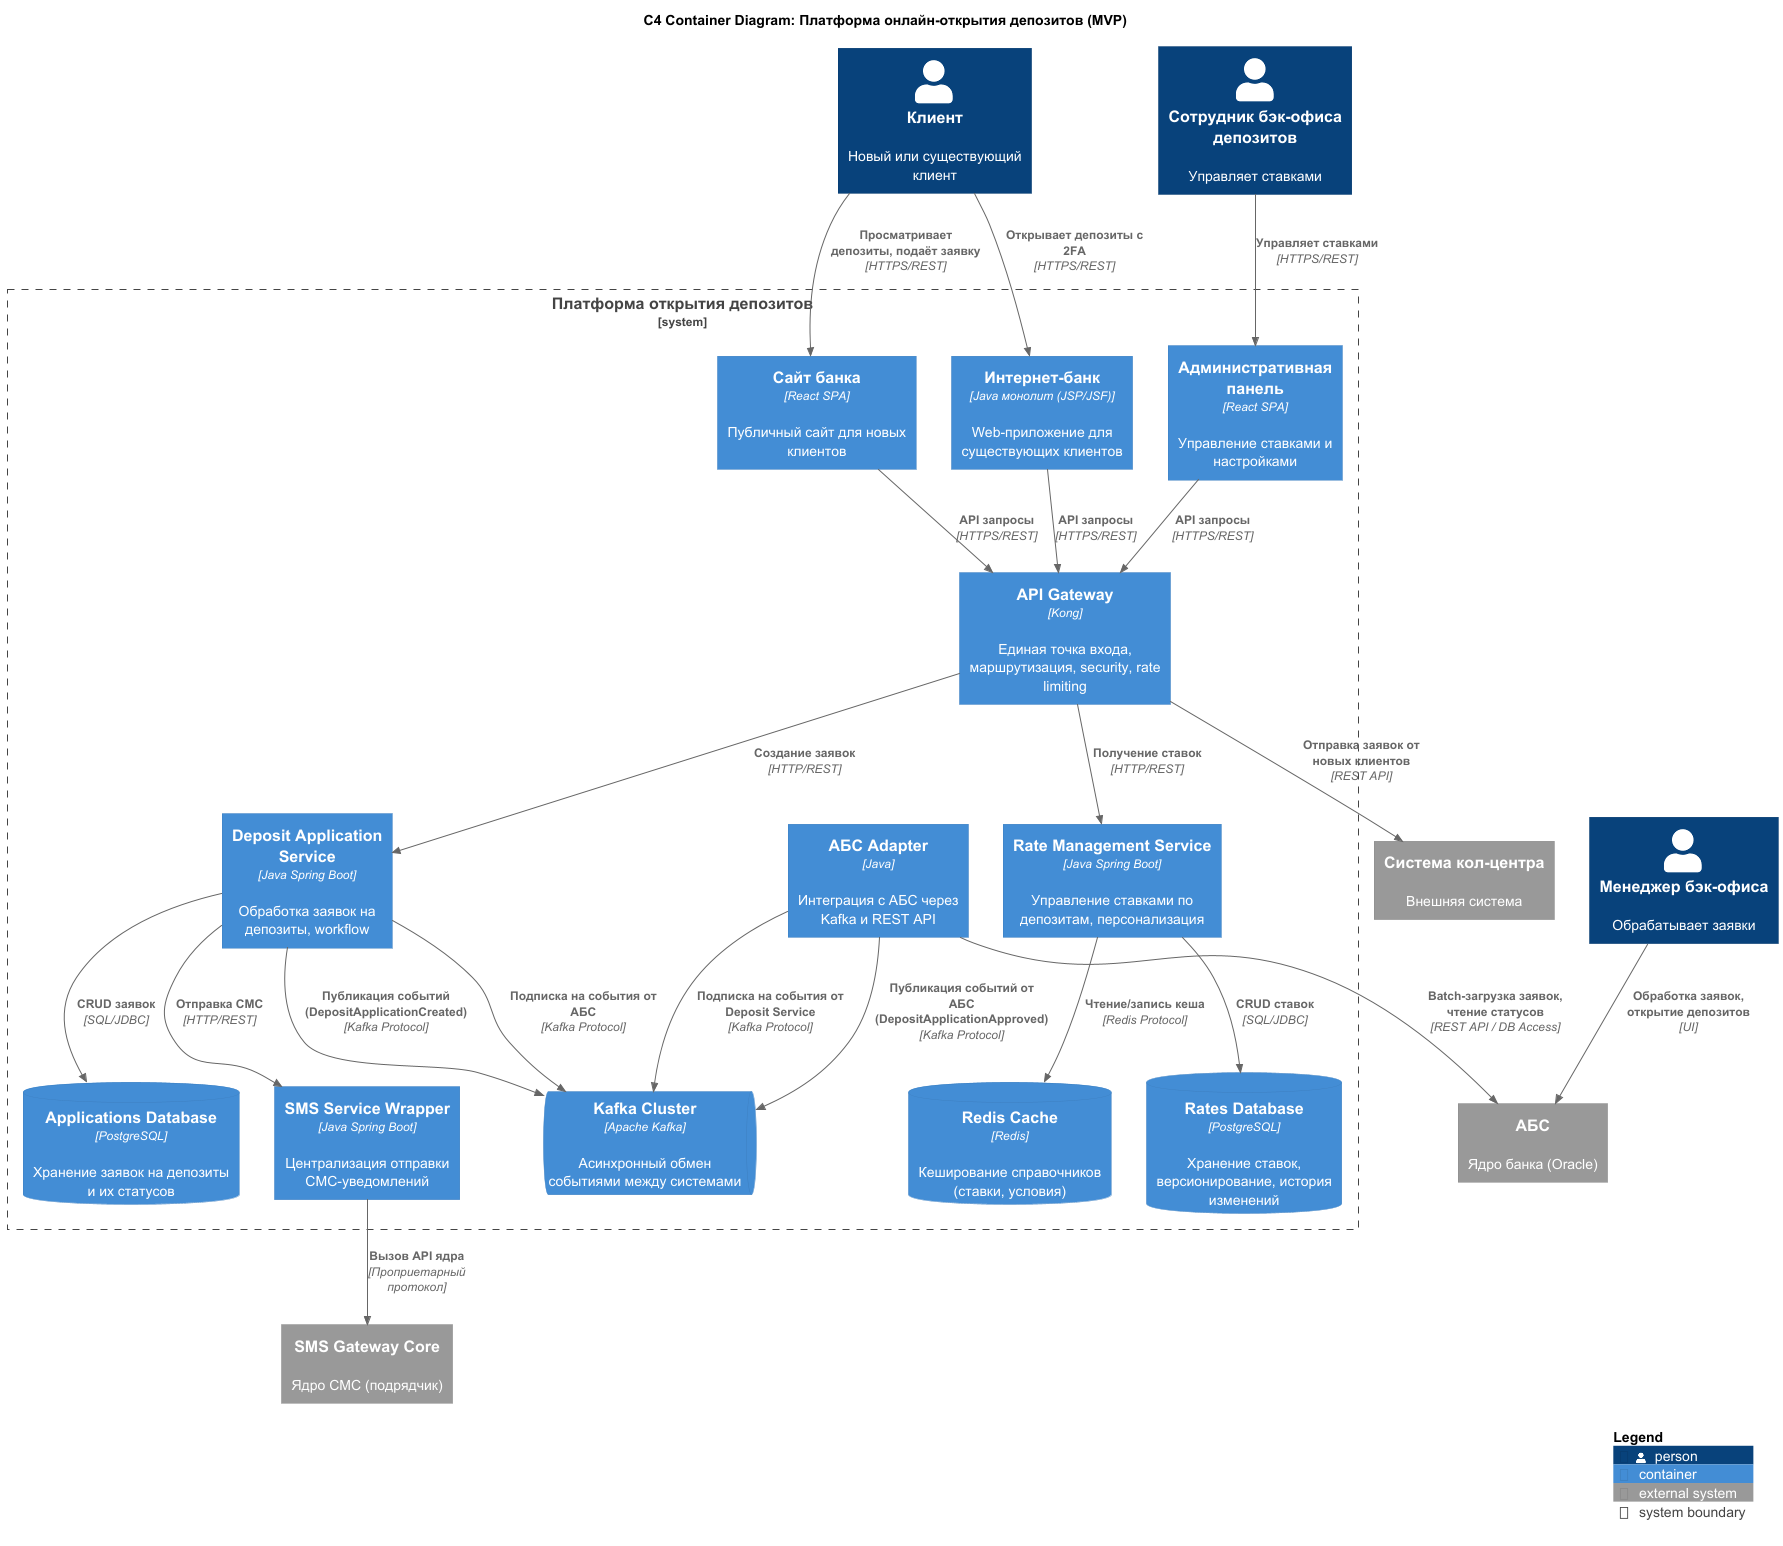

The diagram above was rendered by PlantUML. Its source (embedded in the PNG):
@startuml 02_container_diagram
!include https://raw.githubusercontent.com/plantuml-stdlib/C4-PlantUML/master/C4_Container.puml

LAYOUT_TOP_DOWN()

title C4 Container Diagram: Платформа онлайн-открытия депозитов (MVP)

Person(client, "Клиент", "Новый или существующий клиент")
Person(manager, "Менеджер бэк-офиса", "Обрабатывает заявки")
Person(officer, "Сотрудник бэк-офиса депозитов", "Управляет ставками")

System_Boundary(platform, "Платформа открытия депозитов") {
    Container(website, "Сайт банка", "React SPA", "Публичный сайт для новых клиентов")
    Container(internet_bank, "Интернет-банк", "Java монолит (JSP/JSF)", "Web-приложение для существующих клиентов")
    Container(admin_panel, "Административная панель", "React SPA", "Управление ставками и настройками")

    Container(api_gateway, "API Gateway", "Kong", "Единая точка входа, маршрутизация, security, rate limiting")

    Container(rate_service, "Rate Management Service", "Java Spring Boot", "Управление ставками по депозитам, персонализация")
    Container(deposit_service, "Deposit Application Service", "Java Spring Boot", "Обработка заявок на депозиты, workflow")
    Container(sms_wrapper, "SMS Service Wrapper", "Java Spring Boot", "Централизация отправки СМС-уведомлений")
    Container(abs_adapter, "АБС Adapter", "Java", "Интеграция с АБС через Kafka и REST API")

    ContainerDb(redis_cache, "Redis Cache", "Redis", "Кеширование справочников (ставки, условия)")
    ContainerDb(rates_db, "Rates Database", "PostgreSQL", "Хранение ставок, версионирование, история изменений")
    ContainerDb(applications_db, "Applications Database", "PostgreSQL", "Хранение заявок на депозиты и их статусов")

    ContainerQueue(kafka, "Kafka Cluster", "Apache Kafka", "Асинхронный обмен событиями между системами")
}

System_Ext(abs, "АБС", "Ядро банка (Oracle)")
System_Ext(call_center, "Система кол-центра", "Внешняя система")
System_Ext(sms_core, "SMS Gateway Core", "Ядро СМС (подрядчик)")

' Client interactions
Rel(client, website, "Просматривает депозиты, подаёт заявку", "HTTPS/REST")
Rel(client, internet_bank, "Открывает депозиты с 2FA", "HTTPS/REST")
Rel(officer, admin_panel, "Управляет ставками", "HTTPS/REST")

' Frontend to API Gateway
Rel(website, api_gateway, "API запросы", "HTTPS/REST")
Rel(internet_bank, api_gateway, "API запросы", "HTTPS/REST")
Rel(admin_panel, api_gateway, "API запросы", "HTTPS/REST")

' API Gateway to services
Rel(api_gateway, rate_service, "Получение ставок", "HTTP/REST")
Rel(api_gateway, deposit_service, "Создание заявок", "HTTP/REST")

' Services to data stores
Rel(rate_service, redis_cache, "Чтение/запись кеша", "Redis Protocol")
Rel(rate_service, rates_db, "CRUD ставок", "SQL/JDBC")
Rel(deposit_service, applications_db, "CRUD заявок", "SQL/JDBC")

' Services to Kafka
Rel(deposit_service, kafka, "Публикация событий (DepositApplicationCreated)", "Kafka Protocol")
Rel(abs_adapter, kafka, "Подписка на события от Deposit Service", "Kafka Protocol")
Rel(abs_adapter, kafka, "Публикация событий от АБС (DepositApplicationApproved)", "Kafka Protocol")
Rel(deposit_service, kafka, "Подписка на события от АБС", "Kafka Protocol")

' Services to external systems
Rel(deposit_service, sms_wrapper, "Отправка СМС", "HTTP/REST")
Rel(sms_wrapper, sms_core, "Вызов API ядра", "Проприетарный протокол")
Rel(abs_adapter, abs, "Batch-загрузка заявок, чтение статусов", "REST API / DB Access")

' Manager interactions
Rel(manager, abs, "Обработка заявок, открытие депозитов", "UI")

' Call center integration
Rel(api_gateway, call_center, "Отправка заявок от новых клиентов", "REST API")

SHOW_LEGEND()
@enduml